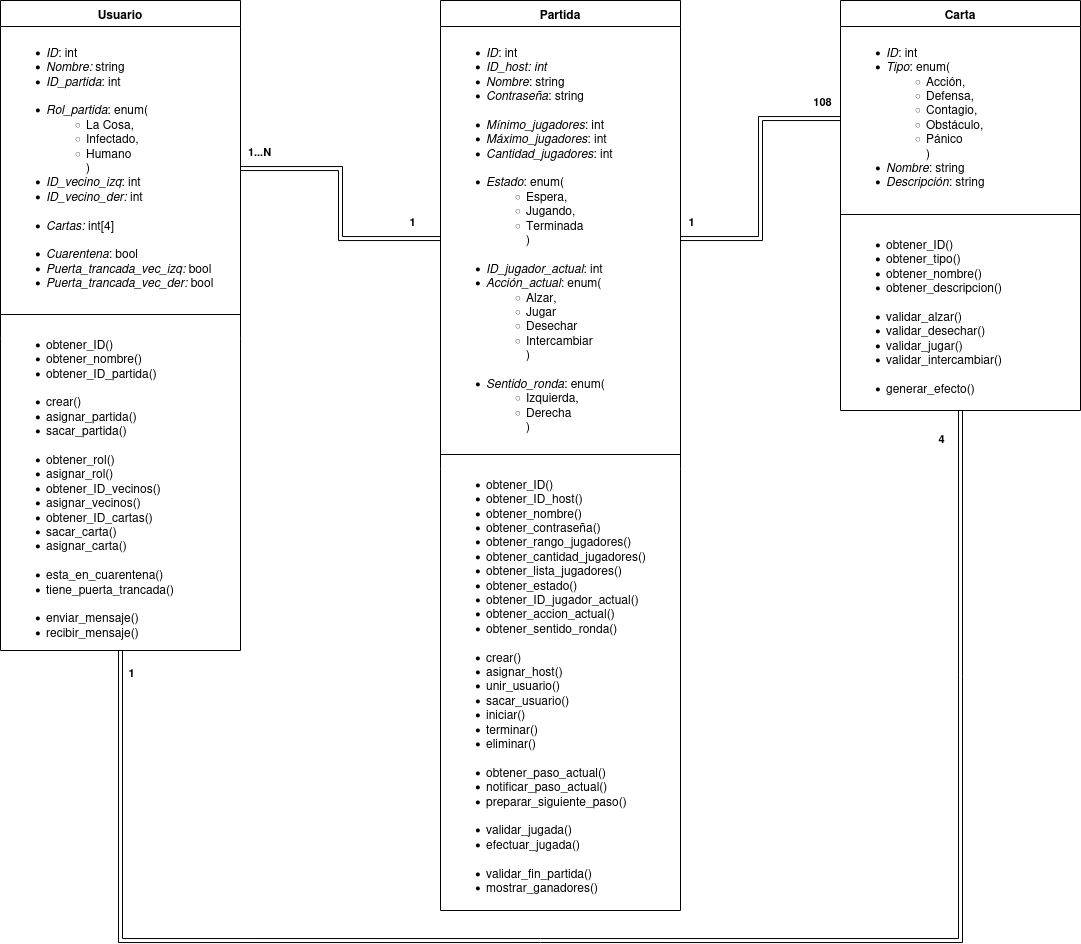

The diagram above was exported from draw.io. Its source (the exported page's mxGraphModel, read from the mxfile embedded in the PNG):
<mxGraphModel dx="1122" dy="681" grid="1" gridSize="10" guides="1" tooltips="1" connect="1" arrows="1" fold="1" page="1" pageScale="1" pageWidth="827" pageHeight="1169" math="0" shadow="0">
  <root>
    <mxCell id="WIyWlLk6GJQsqaUBKTNV-0" />
    <mxCell id="WIyWlLk6GJQsqaUBKTNV-1" parent="WIyWlLk6GJQsqaUBKTNV-0" />
    <mxCell id="K2g26wd5QoTlHmUE2Ooe-0" value="Usuario" style="swimlane;fontStyle=1;align=center;verticalAlign=top;childLayout=stackLayout;horizontal=1;startSize=26;horizontalStack=0;resizeParent=1;resizeParentMax=0;resizeLast=0;collapsible=1;marginBottom=0;whiteSpace=wrap;html=1;" parent="WIyWlLk6GJQsqaUBKTNV-1" vertex="1">
      <mxGeometry x="40" y="40" width="240" height="650" as="geometry" />
    </mxCell>
    <mxCell id="K2g26wd5QoTlHmUE2Ooe-1" value="&lt;ul&gt;&lt;li&gt;&lt;i&gt;ID&lt;/i&gt;: int&lt;/li&gt;&lt;li&gt;&lt;i&gt;Nombre:&lt;/i&gt; string&lt;br&gt;&lt;/li&gt;&lt;li&gt;&lt;i&gt;ID_partida&lt;/i&gt;: int&lt;br&gt;&lt;br&gt;&lt;/li&gt;&lt;li&gt;&lt;i&gt;Rol_partida&lt;/i&gt;: enum(&lt;/li&gt;&lt;ul&gt;&lt;li&gt;La Cosa,&lt;/li&gt;&lt;li&gt;Infectado,&lt;/li&gt;&lt;li&gt;Humano&lt;br&gt;)&lt;/li&gt;&lt;/ul&gt;&lt;li&gt;&lt;i&gt;ID_vecino_izq&lt;/i&gt;: int&lt;/li&gt;&lt;li&gt;&lt;i&gt;ID_vecino_der:&lt;/i&gt; int&lt;br&gt;&lt;br&gt;&lt;/li&gt;&lt;li&gt;&lt;i&gt;Cartas: &lt;/i&gt;int[4]&lt;br&gt;&lt;br&gt;&lt;/li&gt;&lt;li&gt;&lt;i&gt;Cuarentena&lt;/i&gt;: bool&lt;br&gt;&lt;/li&gt;&lt;li&gt;&lt;i&gt;Puerta_trancada_vec_izq:&lt;/i&gt; bool&lt;/li&gt;&lt;li&gt;&lt;i&gt;Puerta_trancada_vec_der:&lt;/i&gt; bool&lt;/li&gt;&lt;/ul&gt;" style="text;strokeColor=none;fillColor=none;align=left;verticalAlign=top;spacingLeft=4;spacingRight=4;overflow=hidden;rotatable=0;points=[[0,0.5],[1,0.5]];portConstraint=eastwest;whiteSpace=wrap;html=1;" parent="K2g26wd5QoTlHmUE2Ooe-0" vertex="1">
      <mxGeometry y="26" width="240" height="284" as="geometry" />
    </mxCell>
    <mxCell id="K2g26wd5QoTlHmUE2Ooe-2" value="" style="line;strokeWidth=1;fillColor=none;align=left;verticalAlign=middle;spacingTop=-1;spacingLeft=3;spacingRight=3;rotatable=0;labelPosition=right;points=[];portConstraint=eastwest;strokeColor=inherit;" parent="K2g26wd5QoTlHmUE2Ooe-0" vertex="1">
      <mxGeometry y="310" width="240" height="8" as="geometry" />
    </mxCell>
    <mxCell id="K2g26wd5QoTlHmUE2Ooe-3" value="&lt;ul&gt;&lt;li&gt;obtener_ID()&lt;/li&gt;&lt;li&gt;obtener_nombre()&lt;/li&gt;&lt;li&gt;obtener_ID_partida()&lt;br&gt;&lt;br&gt;&lt;/li&gt;&lt;li&gt;crear()&lt;/li&gt;&lt;li&gt;asignar_partida()&lt;/li&gt;&lt;li&gt;sacar_partida()&lt;br&gt;&lt;br&gt;&lt;/li&gt;&lt;li&gt;obtener_rol()&lt;/li&gt;&lt;li&gt;asignar_rol()&lt;br&gt;&lt;/li&gt;&lt;li&gt;obtener_ID_vecinos()&lt;/li&gt;&lt;li&gt;asignar_vecinos()&lt;br&gt;&lt;/li&gt;&lt;li&gt;obtener_ID_cartas()&lt;/li&gt;&lt;li&gt;sacar_carta()&lt;/li&gt;&lt;li&gt;asignar_carta()&lt;br&gt;&lt;br&gt;&lt;/li&gt;&lt;li&gt;esta_en_cuarentena()&lt;/li&gt;&lt;li&gt;tiene_puerta_trancada()&lt;br&gt;&lt;br&gt;&lt;/li&gt;&lt;li&gt;enviar_mensaje()&lt;/li&gt;&lt;li&gt;recibir_mensaje()&lt;br&gt;&lt;/li&gt;&lt;/ul&gt;" style="text;strokeColor=none;fillColor=none;align=left;verticalAlign=top;spacingLeft=4;spacingRight=4;overflow=hidden;rotatable=0;points=[[0,0.5],[1,0.5]];portConstraint=eastwest;whiteSpace=wrap;html=1;" parent="K2g26wd5QoTlHmUE2Ooe-0" vertex="1">
      <mxGeometry y="318" width="240" height="332" as="geometry" />
    </mxCell>
    <mxCell id="K2g26wd5QoTlHmUE2Ooe-4" value="Partida" style="swimlane;fontStyle=1;align=center;verticalAlign=top;childLayout=stackLayout;horizontal=1;startSize=26;horizontalStack=0;resizeParent=1;resizeParentMax=0;resizeLast=0;collapsible=1;marginBottom=0;whiteSpace=wrap;html=1;" parent="WIyWlLk6GJQsqaUBKTNV-1" vertex="1">
      <mxGeometry x="480" y="40" width="240" height="910" as="geometry" />
    </mxCell>
    <mxCell id="K2g26wd5QoTlHmUE2Ooe-5" value="&lt;ul&gt;&lt;li&gt;&lt;i&gt;ID&lt;/i&gt;: int&lt;/li&gt;&lt;li&gt;&lt;i&gt;ID_host: int&lt;/i&gt;&lt;br&gt;&lt;/li&gt;&lt;li&gt;&lt;i&gt;Nombre&lt;/i&gt;: string&lt;/li&gt;&lt;li&gt;&lt;i&gt;Contraseña&lt;/i&gt;: string&lt;br&gt;&lt;br&gt;&lt;/li&gt;&lt;li&gt;&lt;i&gt;Mínimo_jugadores&lt;/i&gt;: int&lt;/li&gt;&lt;li&gt;&lt;i&gt;Máximo_jugadores&lt;/i&gt;: int&lt;/li&gt;&lt;li&gt;&lt;i&gt;Cantidad_jugadores&lt;/i&gt;: int&lt;br&gt;&lt;br&gt;&lt;/li&gt;&lt;li&gt;&lt;i&gt;Estado&lt;/i&gt;: enum(&lt;/li&gt;&lt;ul&gt;&lt;li&gt;Espera,&lt;/li&gt;&lt;li&gt;Jugando,&lt;/li&gt;&lt;li&gt;Terminada&lt;br&gt;)&lt;br&gt;&lt;br&gt;&lt;/li&gt;&lt;/ul&gt;&lt;li&gt;&lt;i&gt;ID_jugador_actual&lt;/i&gt;: int&lt;/li&gt;&lt;li&gt;&lt;i&gt;Acción_actual&lt;/i&gt;: enum(&lt;/li&gt;&lt;ul&gt;&lt;li&gt;Alzar,&lt;/li&gt;&lt;li&gt;Jugar&lt;/li&gt;&lt;li&gt;Desechar&lt;br&gt;&lt;/li&gt;&lt;li&gt;Intercambiar&lt;br&gt;)&lt;br&gt;&lt;br&gt;&lt;/li&gt;&lt;/ul&gt;&lt;li&gt;&lt;i&gt;Sentido_ronda&lt;/i&gt;: enum(&lt;/li&gt;&lt;ul&gt;&lt;li&gt;Izquierda,&lt;/li&gt;&lt;li&gt;Derecha&lt;br&gt;)&lt;br&gt;&lt;/li&gt;&lt;/ul&gt;&lt;/ul&gt;" style="text;strokeColor=none;fillColor=none;align=left;verticalAlign=top;spacingLeft=4;spacingRight=4;overflow=hidden;rotatable=0;points=[[0,0.5],[1,0.5]];portConstraint=eastwest;whiteSpace=wrap;html=1;" parent="K2g26wd5QoTlHmUE2Ooe-4" vertex="1">
      <mxGeometry y="26" width="240" height="424" as="geometry" />
    </mxCell>
    <mxCell id="K2g26wd5QoTlHmUE2Ooe-6" value="" style="line;strokeWidth=1;fillColor=none;align=left;verticalAlign=middle;spacingTop=-1;spacingLeft=3;spacingRight=3;rotatable=0;labelPosition=right;points=[];portConstraint=eastwest;strokeColor=inherit;" parent="K2g26wd5QoTlHmUE2Ooe-4" vertex="1">
      <mxGeometry y="450" width="240" height="8" as="geometry" />
    </mxCell>
    <mxCell id="K2g26wd5QoTlHmUE2Ooe-7" value="&lt;ul&gt;&lt;li&gt;obtener_ID()&lt;/li&gt;&lt;li&gt;obtener_ID_host()&lt;/li&gt;&lt;li&gt;obtener_nombre()&lt;/li&gt;&lt;li&gt;obtener_contraseña()&lt;/li&gt;&lt;li&gt;obtener_rango_jugadores()&lt;/li&gt;&lt;li&gt;obtener_cantidad_jugadores()&lt;/li&gt;&lt;li&gt;obtener_lista_jugadores()&lt;/li&gt;&lt;li&gt;obtener_estado()&lt;/li&gt;&lt;li&gt;obtener_ID_jugador_actual()&lt;/li&gt;&lt;li&gt;obtener_accion_actual()&lt;br&gt;&lt;/li&gt;&lt;li&gt;obtener_sentido_ronda()&lt;br&gt;&lt;br&gt;&lt;/li&gt;&lt;li&gt;crear()&lt;/li&gt;&lt;li&gt;asignar_host()&lt;/li&gt;&lt;li&gt;unir_usuario()&lt;/li&gt;&lt;li&gt;sacar_usuario()&lt;br&gt;&lt;/li&gt;&lt;li&gt;iniciar()&lt;/li&gt;&lt;li&gt;terminar()&lt;/li&gt;&lt;li&gt;eliminar()&lt;br&gt;&lt;br&gt;&lt;/li&gt;&lt;li&gt;obtener_paso_actual()&lt;/li&gt;&lt;li&gt;notificar_paso_actual()&lt;/li&gt;&lt;li&gt;preparar_siguiente_paso()&lt;br&gt;&lt;br&gt;&lt;/li&gt;&lt;li&gt;validar_jugada()&lt;/li&gt;&lt;li&gt;efectuar_jugada()&lt;br&gt;&lt;br&gt;&lt;/li&gt;&lt;li&gt;validar_fin_partida()&lt;/li&gt;&lt;li&gt;mostrar_ganadores()&lt;br&gt;&lt;/li&gt;&lt;/ul&gt;" style="text;strokeColor=none;fillColor=none;align=left;verticalAlign=top;spacingLeft=4;spacingRight=4;overflow=hidden;rotatable=0;points=[[0,0.5],[1,0.5]];portConstraint=eastwest;whiteSpace=wrap;html=1;" parent="K2g26wd5QoTlHmUE2Ooe-4" vertex="1">
      <mxGeometry y="458" width="240" height="452" as="geometry" />
    </mxCell>
    <mxCell id="K2g26wd5QoTlHmUE2Ooe-8" value="Carta" style="swimlane;fontStyle=1;align=center;verticalAlign=top;childLayout=stackLayout;horizontal=1;startSize=26;horizontalStack=0;resizeParent=1;resizeParentMax=0;resizeLast=0;collapsible=1;marginBottom=0;whiteSpace=wrap;html=1;" parent="WIyWlLk6GJQsqaUBKTNV-1" vertex="1">
      <mxGeometry x="880" y="40" width="240" height="410" as="geometry" />
    </mxCell>
    <mxCell id="K2g26wd5QoTlHmUE2Ooe-9" value="&lt;ul&gt;&lt;li&gt;&lt;i&gt;ID&lt;/i&gt;: int&lt;br&gt;&lt;/li&gt;&lt;li&gt;&lt;i&gt;Tipo&lt;/i&gt;: enum(&lt;/li&gt;&lt;ul&gt;&lt;li&gt;Acción,&lt;/li&gt;&lt;li&gt;Defensa,&lt;/li&gt;&lt;li&gt;Contagio,&lt;/li&gt;&lt;li&gt;Obstáculo,&lt;/li&gt;&lt;li&gt;Pánico&lt;br&gt;)&lt;/li&gt;&lt;/ul&gt;&lt;li&gt;&lt;i&gt;Nombre&lt;/i&gt;: string&lt;br&gt;&lt;/li&gt;&lt;li&gt;&lt;i&gt;Descripción&lt;/i&gt;: string&lt;br&gt;&lt;/li&gt;&lt;/ul&gt;&lt;ul&gt;&lt;/ul&gt;" style="text;strokeColor=none;fillColor=none;align=left;verticalAlign=top;spacingLeft=4;spacingRight=4;overflow=hidden;rotatable=0;points=[[0,0.5],[1,0.5]];portConstraint=eastwest;whiteSpace=wrap;html=1;" parent="K2g26wd5QoTlHmUE2Ooe-8" vertex="1">
      <mxGeometry y="26" width="240" height="184" as="geometry" />
    </mxCell>
    <mxCell id="K2g26wd5QoTlHmUE2Ooe-10" value="" style="line;strokeWidth=1;fillColor=none;align=left;verticalAlign=middle;spacingTop=-1;spacingLeft=3;spacingRight=3;rotatable=0;labelPosition=right;points=[];portConstraint=eastwest;strokeColor=inherit;" parent="K2g26wd5QoTlHmUE2Ooe-8" vertex="1">
      <mxGeometry y="210" width="240" height="8" as="geometry" />
    </mxCell>
    <mxCell id="K2g26wd5QoTlHmUE2Ooe-11" value="&lt;ul&gt;&lt;li&gt;obtener_ID()&lt;br&gt;&lt;/li&gt;&lt;li&gt;obtener_tipo()&lt;/li&gt;&lt;li&gt;obtener_nombre()&lt;br&gt;&lt;/li&gt;&lt;li&gt;obtener_descripcion()&lt;br&gt;&lt;br&gt;&lt;/li&gt;&lt;li&gt;validar_alzar()&lt;/li&gt;&lt;li&gt;validar_desechar()&lt;br&gt;&lt;/li&gt;&lt;li&gt;validar_jugar()&lt;/li&gt;&lt;li&gt;validar_intercambiar()&lt;br&gt;&lt;br&gt;&lt;/li&gt;&lt;li&gt;generar_efecto()&lt;br&gt;&lt;/li&gt;&lt;/ul&gt;" style="text;strokeColor=none;fillColor=none;align=left;verticalAlign=top;spacingLeft=4;spacingRight=4;overflow=hidden;rotatable=0;points=[[0,0.5],[1,0.5]];portConstraint=eastwest;whiteSpace=wrap;html=1;" parent="K2g26wd5QoTlHmUE2Ooe-8" vertex="1">
      <mxGeometry y="218" width="240" height="192" as="geometry" />
    </mxCell>
    <mxCell id="0GjyeBOJLM2U7iP53Svq-1" style="edgeStyle=orthogonalEdgeStyle;rounded=0;orthogonalLoop=1;jettySize=auto;html=1;shape=link;" parent="WIyWlLk6GJQsqaUBKTNV-1" source="K2g26wd5QoTlHmUE2Ooe-5" target="K2g26wd5QoTlHmUE2Ooe-9" edge="1">
      <mxGeometry relative="1" as="geometry" />
    </mxCell>
    <mxCell id="0GjyeBOJLM2U7iP53Svq-2" value="1" style="edgeLabel;html=1;align=center;verticalAlign=middle;resizable=0;points=[];fontStyle=1" parent="0GjyeBOJLM2U7iP53Svq-1" vertex="1" connectable="0">
      <mxGeometry x="-0.9054" y="-1" relative="1" as="geometry">
        <mxPoint x="-3" y="-19" as="offset" />
      </mxGeometry>
    </mxCell>
    <mxCell id="0GjyeBOJLM2U7iP53Svq-3" value="108" style="edgeLabel;html=1;align=center;verticalAlign=middle;resizable=0;points=[];fontStyle=1" parent="0GjyeBOJLM2U7iP53Svq-1" vertex="1" connectable="0">
      <mxGeometry x="0.8685" y="-1" relative="1" as="geometry">
        <mxPoint y="-19" as="offset" />
      </mxGeometry>
    </mxCell>
    <mxCell id="0GjyeBOJLM2U7iP53Svq-4" style="edgeStyle=orthogonalEdgeStyle;rounded=0;orthogonalLoop=1;jettySize=auto;html=1;shape=link;" parent="WIyWlLk6GJQsqaUBKTNV-1" source="K2g26wd5QoTlHmUE2Ooe-1" target="K2g26wd5QoTlHmUE2Ooe-5" edge="1">
      <mxGeometry relative="1" as="geometry" />
    </mxCell>
    <mxCell id="0GjyeBOJLM2U7iP53Svq-8" value="1...N" style="edgeLabel;html=1;align=center;verticalAlign=middle;resizable=0;points=[];fontStyle=1" parent="0GjyeBOJLM2U7iP53Svq-4" vertex="1" connectable="0">
      <mxGeometry x="-0.8635" y="-5" relative="1" as="geometry">
        <mxPoint y="-23" as="offset" />
      </mxGeometry>
    </mxCell>
    <mxCell id="0GjyeBOJLM2U7iP53Svq-9" value="1" style="edgeLabel;html=1;align=center;verticalAlign=middle;resizable=0;points=[];fontStyle=1" parent="0GjyeBOJLM2U7iP53Svq-4" vertex="1" connectable="0">
      <mxGeometry x="0.7873" y="-1" relative="1" as="geometry">
        <mxPoint y="-19" as="offset" />
      </mxGeometry>
    </mxCell>
    <mxCell id="0GjyeBOJLM2U7iP53Svq-5" style="edgeStyle=orthogonalEdgeStyle;rounded=0;orthogonalLoop=1;jettySize=auto;html=1;shape=link;" parent="WIyWlLk6GJQsqaUBKTNV-1" source="K2g26wd5QoTlHmUE2Ooe-3" target="K2g26wd5QoTlHmUE2Ooe-11" edge="1">
      <mxGeometry relative="1" as="geometry">
        <Array as="points">
          <mxPoint x="160" y="980" />
          <mxPoint x="1000" y="980" />
        </Array>
      </mxGeometry>
    </mxCell>
    <mxCell id="0GjyeBOJLM2U7iP53Svq-6" value="1" style="edgeLabel;html=1;align=center;verticalAlign=middle;resizable=0;points=[];fontStyle=1" parent="0GjyeBOJLM2U7iP53Svq-5" vertex="1" connectable="0">
      <mxGeometry x="-0.9637" y="1" relative="1" as="geometry">
        <mxPoint x="9" y="-9" as="offset" />
      </mxGeometry>
    </mxCell>
    <mxCell id="0GjyeBOJLM2U7iP53Svq-7" value="4" style="edgeLabel;html=1;align=center;verticalAlign=middle;resizable=0;points=[];fontStyle=1" parent="0GjyeBOJLM2U7iP53Svq-5" vertex="1" connectable="0">
      <mxGeometry x="0.9673" y="-1" relative="1" as="geometry">
        <mxPoint x="-21" as="offset" />
      </mxGeometry>
    </mxCell>
  </root>
</mxGraphModel>